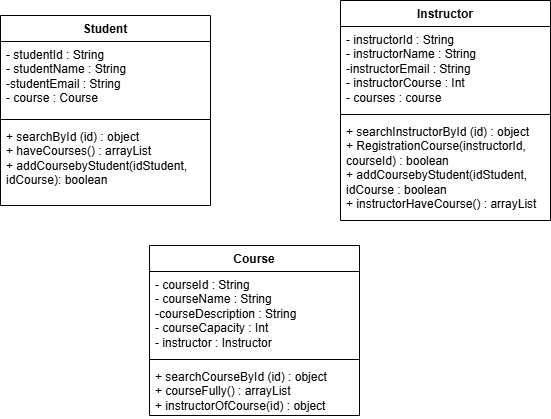

The diagram above was exported from draw.io. Its source (the exported page's mxGraphModel, read from the mxfile embedded in the PNG):
<mxGraphModel dx="1323" dy="743" grid="1" gridSize="10" guides="1" tooltips="1" connect="1" arrows="1" fold="1" page="1" pageScale="1" pageWidth="827" pageHeight="1169" background="#ffffff" math="0" shadow="0">
  <root>
    <mxCell id="0" />
    <mxCell id="1" parent="0" />
    <mxCell id="N1WZN5i59HJu2Uug41Qw-9" value="Student" style="swimlane;fontStyle=1;align=center;verticalAlign=top;childLayout=stackLayout;horizontal=1;startSize=26;horizontalStack=0;resizeParent=1;resizeParentMax=0;resizeLast=0;collapsible=1;marginBottom=0;whiteSpace=wrap;html=1;" vertex="1" parent="1">
      <mxGeometry x="160" y="120" width="210" height="190" as="geometry" />
    </mxCell>
    <mxCell id="N1WZN5i59HJu2Uug41Qw-10" value="- studentId : String&lt;div&gt;- studentName : String&lt;/div&gt;&lt;div&gt;-studentEmail : String&lt;/div&gt;&lt;div&gt;- course : Course&lt;/div&gt;" style="text;strokeColor=none;fillColor=none;align=left;verticalAlign=top;spacingLeft=4;spacingRight=4;overflow=hidden;rotatable=0;points=[[0,0.5],[1,0.5]];portConstraint=eastwest;whiteSpace=wrap;html=1;" vertex="1" parent="N1WZN5i59HJu2Uug41Qw-9">
      <mxGeometry y="26" width="210" height="74" as="geometry" />
    </mxCell>
    <mxCell id="N1WZN5i59HJu2Uug41Qw-11" value="" style="line;strokeWidth=1;fillColor=none;align=left;verticalAlign=middle;spacingTop=-1;spacingLeft=3;spacingRight=3;rotatable=0;labelPosition=right;points=[];portConstraint=eastwest;strokeColor=inherit;" vertex="1" parent="N1WZN5i59HJu2Uug41Qw-9">
      <mxGeometry y="100" width="210" height="8" as="geometry" />
    </mxCell>
    <mxCell id="N1WZN5i59HJu2Uug41Qw-12" value="+ searchById (id) : object&lt;div&gt;+ haveCourses() : arrayList&lt;/div&gt;&lt;div&gt;+ addCoursebyStudent(idStudent, idCourse): boolean&lt;br&gt;&lt;div&gt;&lt;font face=&quot;JetBrains Mono, monospace&quot; color=&quot;#bcbec4&quot;&gt;&lt;span style=&quot;font-size: 13.0667px; background-color: rgb(30, 31, 34);&quot;&gt;&lt;br&gt;&lt;/span&gt;&lt;/font&gt;&lt;/div&gt;&lt;/div&gt;" style="text;strokeColor=none;fillColor=none;align=left;verticalAlign=top;spacingLeft=4;spacingRight=4;overflow=hidden;rotatable=0;points=[[0,0.5],[1,0.5]];portConstraint=eastwest;whiteSpace=wrap;html=1;" vertex="1" parent="N1WZN5i59HJu2Uug41Qw-9">
      <mxGeometry y="108" width="210" height="82" as="geometry" />
    </mxCell>
    <mxCell id="N1WZN5i59HJu2Uug41Qw-18" value="Instructor" style="swimlane;fontStyle=1;align=center;verticalAlign=top;childLayout=stackLayout;horizontal=1;startSize=26;horizontalStack=0;resizeParent=1;resizeParentMax=0;resizeLast=0;collapsible=1;marginBottom=0;whiteSpace=wrap;html=1;" vertex="1" parent="1">
      <mxGeometry x="500" y="105" width="210" height="220" as="geometry" />
    </mxCell>
    <mxCell id="N1WZN5i59HJu2Uug41Qw-19" value="- instructorId : String&lt;div&gt;- instructorName : String&lt;/div&gt;&lt;div&gt;-instructorEmail : String&lt;/div&gt;&lt;div&gt;- instructorCourse : Int&lt;/div&gt;&lt;div&gt;- courses : course&lt;/div&gt;&lt;div&gt;&lt;br&gt;&lt;/div&gt;" style="text;strokeColor=none;fillColor=none;align=left;verticalAlign=top;spacingLeft=4;spacingRight=4;overflow=hidden;rotatable=0;points=[[0,0.5],[1,0.5]];portConstraint=eastwest;whiteSpace=wrap;html=1;" vertex="1" parent="N1WZN5i59HJu2Uug41Qw-18">
      <mxGeometry y="26" width="210" height="84" as="geometry" />
    </mxCell>
    <mxCell id="N1WZN5i59HJu2Uug41Qw-20" value="" style="line;strokeWidth=1;fillColor=none;align=left;verticalAlign=middle;spacingTop=-1;spacingLeft=3;spacingRight=3;rotatable=0;labelPosition=right;points=[];portConstraint=eastwest;strokeColor=inherit;" vertex="1" parent="N1WZN5i59HJu2Uug41Qw-18">
      <mxGeometry y="110" width="210" height="8" as="geometry" />
    </mxCell>
    <mxCell id="N1WZN5i59HJu2Uug41Qw-21" value="+ searchInstructorById (id) : object&lt;div&gt;+ RegistrationCourse(&lt;span style=&quot;background-color: initial;&quot;&gt;instructorId, courseId&lt;/span&gt;&lt;span style=&quot;background-color: initial;&quot;&gt;) : boolean&lt;/span&gt;&lt;/div&gt;&lt;div&gt;+ addCoursebyStudent(idStudent, idCourse : boolean&lt;/div&gt;&lt;div&gt;+ instructorHaveCourse() : arrayList&lt;/div&gt;&lt;div&gt;&lt;br&gt;&lt;div&gt;&lt;font face=&quot;JetBrains Mono, monospace&quot; color=&quot;#bcbec4&quot;&gt;&lt;span style=&quot;font-size: 13.0667px; background-color: rgb(30, 31, 34);&quot;&gt;&lt;br&gt;&lt;/span&gt;&lt;/font&gt;&lt;/div&gt;&lt;/div&gt;" style="text;strokeColor=none;fillColor=none;align=left;verticalAlign=top;spacingLeft=4;spacingRight=4;overflow=hidden;rotatable=0;points=[[0,0.5],[1,0.5]];portConstraint=eastwest;whiteSpace=wrap;html=1;" vertex="1" parent="N1WZN5i59HJu2Uug41Qw-18">
      <mxGeometry y="118" width="210" height="102" as="geometry" />
    </mxCell>
    <mxCell id="N1WZN5i59HJu2Uug41Qw-22" value="Course" style="swimlane;fontStyle=1;align=center;verticalAlign=top;childLayout=stackLayout;horizontal=1;startSize=26;horizontalStack=0;resizeParent=1;resizeParentMax=0;resizeLast=0;collapsible=1;marginBottom=0;whiteSpace=wrap;html=1;" vertex="1" parent="1">
      <mxGeometry x="309" y="350" width="210" height="170" as="geometry" />
    </mxCell>
    <mxCell id="N1WZN5i59HJu2Uug41Qw-23" value="- courseId : String&lt;div&gt;- courseName : String&lt;/div&gt;&lt;div&gt;-courseDescription : String&lt;/div&gt;&lt;div&gt;- courseCapacity : Int&lt;/div&gt;&lt;div&gt;- instructor : Instructor&lt;/div&gt;&lt;div&gt;&lt;br&gt;&lt;/div&gt;" style="text;strokeColor=none;fillColor=none;align=left;verticalAlign=top;spacingLeft=4;spacingRight=4;overflow=hidden;rotatable=0;points=[[0,0.5],[1,0.5]];portConstraint=eastwest;whiteSpace=wrap;html=1;" vertex="1" parent="N1WZN5i59HJu2Uug41Qw-22">
      <mxGeometry y="26" width="210" height="84" as="geometry" />
    </mxCell>
    <mxCell id="N1WZN5i59HJu2Uug41Qw-24" value="" style="line;strokeWidth=1;fillColor=none;align=left;verticalAlign=middle;spacingTop=-1;spacingLeft=3;spacingRight=3;rotatable=0;labelPosition=right;points=[];portConstraint=eastwest;strokeColor=inherit;" vertex="1" parent="N1WZN5i59HJu2Uug41Qw-22">
      <mxGeometry y="110" width="210" height="8" as="geometry" />
    </mxCell>
    <mxCell id="N1WZN5i59HJu2Uug41Qw-25" value="+ searchCourseById (id) : object&lt;div&gt;+ courseFully() : arrayList&lt;/div&gt;&lt;div&gt;+ instructorOfCourse(id) : object&lt;/div&gt;&lt;div&gt;&lt;br&gt;&lt;div&gt;&lt;font face=&quot;JetBrains Mono, monospace&quot; color=&quot;#bcbec4&quot;&gt;&lt;span style=&quot;font-size: 13.0667px; background-color: rgb(30, 31, 34);&quot;&gt;&lt;br&gt;&lt;/span&gt;&lt;/font&gt;&lt;/div&gt;&lt;/div&gt;" style="text;strokeColor=none;fillColor=none;align=left;verticalAlign=top;spacingLeft=4;spacingRight=4;overflow=hidden;rotatable=0;points=[[0,0.5],[1,0.5]];portConstraint=eastwest;whiteSpace=wrap;html=1;" vertex="1" parent="N1WZN5i59HJu2Uug41Qw-22">
      <mxGeometry y="118" width="210" height="52" as="geometry" />
    </mxCell>
  </root>
</mxGraphModel>